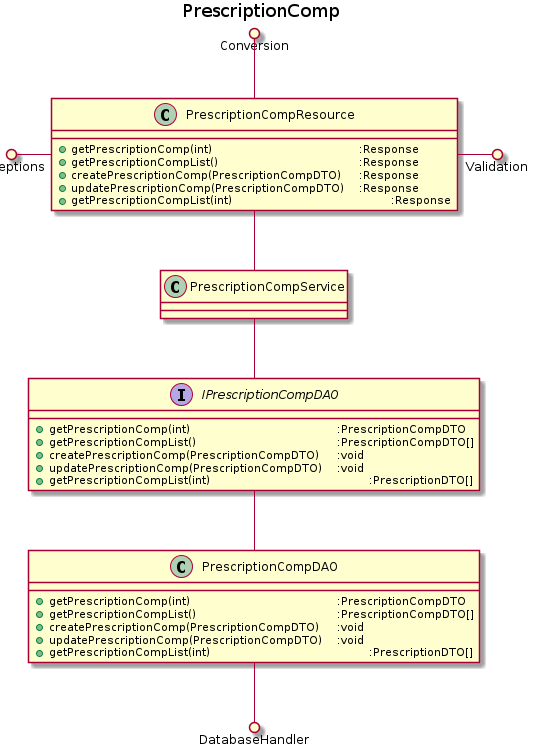

The diagram above was rendered by PlantUML. Its source (embedded in the PNG):
@startuml
title PrescriptionComp
interface "IPrescriptionCompDAO" as iprcdao {
    + getPrescriptionComp(int)\t\t\t\t\t:PrescriptionCompDTO
    + getPrescriptionCompList()\t\t\t\t\t:PrescriptionCompDTO[]
    + createPrescriptionComp(PrescriptionCompDTO)\t:void
    + updatePrescriptionComp(PrescriptionCompDTO)\t:void
    + getPrescriptionCompList(int)\t\t\t\t\t:PrescriptionDTO[]
}
class "PrescriptionCompDAO" as prcdao {
    + getPrescriptionComp(int)\t\t\t\t\t:PrescriptionCompDTO
    + getPrescriptionCompList()\t\t\t\t\t:PrescriptionCompDTO[]
    + createPrescriptionComp(PrescriptionCompDTO)\t:void
    + updatePrescriptionComp(PrescriptionCompDTO)\t:void
    + getPrescriptionCompList(int)\t\t\t\t\t:PrescriptionDTO[]
}
class "PrescriptionCompService" as prcser {
}
class "PrescriptionCompResource" as prcres {
    + getPrescriptionComp(int)\t\t\t\t\t:Response
    + getPrescriptionCompList()\t\t\t\t\t:Response
    + createPrescriptionComp(PrescriptionCompDTO)\t:Response
    + updatePrescriptionComp(PrescriptionCompDTO)\t:Response
    + getPrescriptionCompList(int)\t\t\t\t\t:Response
}
prcres -d- prcser
iprcdao -d- prcdao
iprcdao -u- prcser
prcdao --() DatabaseHandler 
prcres -() Validation
Exceptions ()- prcres
Conversion ()-- prcres

@enduml